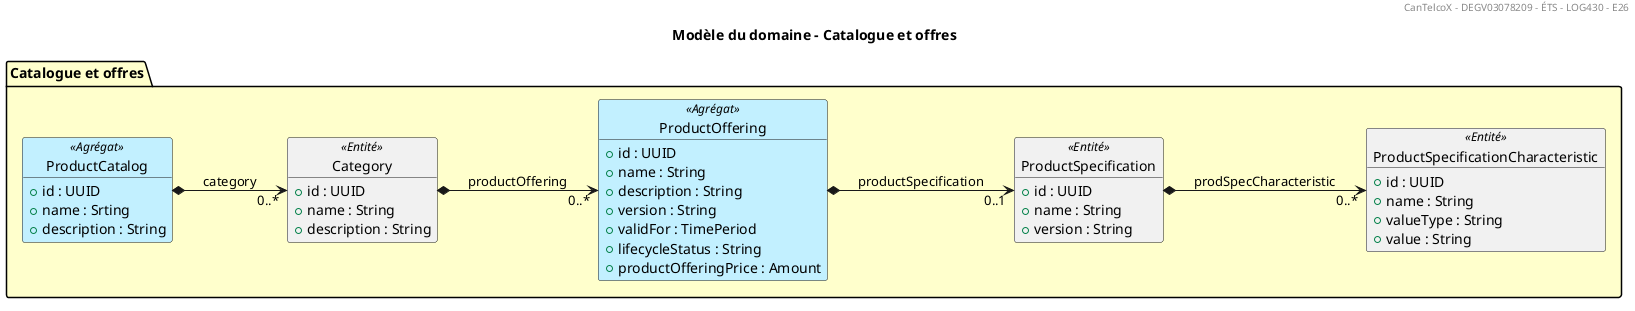

The diagram above was rendered by PlantUML. Its source (embedded in the PNG):
@startuml
title Modèle du domaine - Catalogue et offres
header CanTelcoX - DEGV03078209 - ÉTS - LOG430 - E26
skinparam object<<Agrégat>> {
BackgroundColor #APPLICATION
}
left to right direction
package "Catalogue et offres" as BC4 #BUSINESS {
object ProductCatalog <<Agrégat>> {
+id : UUID
+name : Srting
+description : String
}
object Category <<Entité>> {
+id : UUID
+name : String
+description : String
}
object ProductOffering <<Agrégat>> {
+id : UUID
+name : String
+description : String
+version : String
+validFor : TimePeriod
+lifecycleStatus : String
+productOfferingPrice : Amount

}
object ProductSpecification <<Entité>> {
+id : UUID
+name : String
+version : String
}
object ProductSpecificationCharacteristic <<Entité>> {
+id : UUID
+name : String
+valueType : String
+value : String
}
}

Category *--> "0..*" ProductOffering : productOffering
ProductCatalog *--> "0..*" Category : category
ProductOffering *--> "0..1" ProductSpecification : productSpecification
ProductSpecification *--> "0..*" ProductSpecificationCharacteristic : prodSpecCharacteristic

@enduml